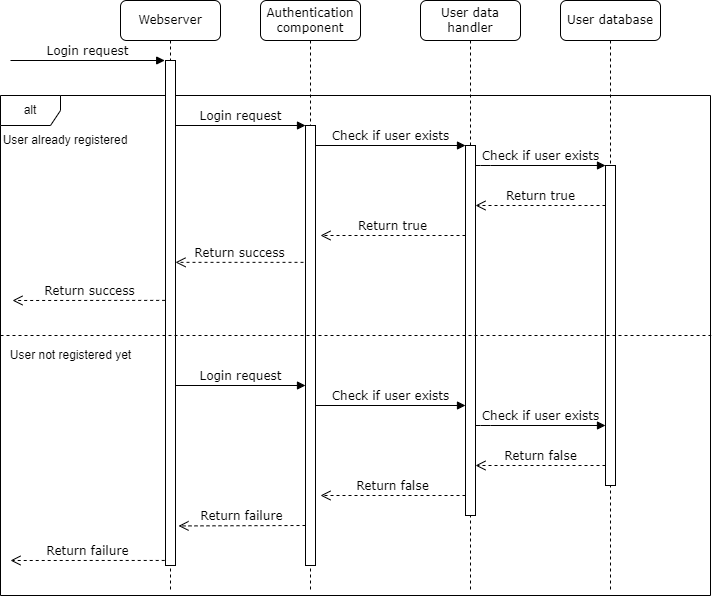

The diagram above was exported from draw.io. Its source (the exported page's mxGraphModel, read from the mxfile embedded in the PNG):
<mxGraphModel dx="1422" dy="762" grid="1" gridSize="10" guides="1" tooltips="1" connect="1" arrows="1" fold="1" page="1" pageScale="1" pageWidth="1100" pageHeight="850" background="none" math="0" shadow="0">
  <root>
    <mxCell id="0" />
    <mxCell id="1" parent="0" />
    <mxCell id="IoQia8Pzba96NJ5kxT5x-11" value="alt" style="shape=umlFrame;whiteSpace=wrap;html=1;" parent="1" vertex="1">
      <mxGeometry x="180" y="175" width="710" height="500" as="geometry" />
    </mxCell>
    <mxCell id="7baba1c4bc27f4b0-2" value="Authentication component" style="shape=umlLifeline;perimeter=lifelinePerimeter;whiteSpace=wrap;html=1;container=1;collapsible=0;recursiveResize=0;outlineConnect=0;rounded=1;shadow=0;comic=0;labelBackgroundColor=none;strokeWidth=1;fontFamily=Verdana;fontSize=12;align=center;" parent="1" vertex="1">
      <mxGeometry x="440" y="80" width="100" height="590" as="geometry" />
    </mxCell>
    <mxCell id="7baba1c4bc27f4b0-10" value="" style="html=1;points=[];perimeter=orthogonalPerimeter;rounded=0;shadow=0;comic=0;labelBackgroundColor=none;strokeWidth=1;fontFamily=Verdana;fontSize=12;align=center;" parent="7baba1c4bc27f4b0-2" vertex="1">
      <mxGeometry x="45" y="125" width="10" height="440" as="geometry" />
    </mxCell>
    <mxCell id="IoQia8Pzba96NJ5kxT5x-6" value="Check if user exists" style="html=1;verticalAlign=bottom;endArrow=block;entryX=0;entryY=0;labelBackgroundColor=none;fontFamily=Verdana;fontSize=12;edgeStyle=elbowEdgeStyle;elbow=vertical;" parent="7baba1c4bc27f4b0-2" edge="1">
      <mxGeometry relative="1" as="geometry">
        <mxPoint x="55" y="405" as="sourcePoint" />
        <mxPoint x="205" y="405.0000000000008" as="targetPoint" />
      </mxGeometry>
    </mxCell>
    <mxCell id="IoQia8Pzba96NJ5kxT5x-10" value="Return failure" style="html=1;verticalAlign=bottom;endArrow=open;dashed=1;endSize=8;labelBackgroundColor=none;fontFamily=Verdana;fontSize=12;entryX=1.3;entryY=0.343;entryDx=0;entryDy=0;entryPerimeter=0;exitX=0;exitY=0.342;exitDx=0;exitDy=0;exitPerimeter=0;" parent="7baba1c4bc27f4b0-2" edge="1">
      <mxGeometry relative="1" as="geometry">
        <mxPoint x="-82" y="525.44" as="targetPoint" />
        <mxPoint x="45" y="525" as="sourcePoint" />
      </mxGeometry>
    </mxCell>
    <mxCell id="7baba1c4bc27f4b0-3" value="User data handler" style="shape=umlLifeline;perimeter=lifelinePerimeter;whiteSpace=wrap;html=1;container=1;collapsible=0;recursiveResize=0;outlineConnect=0;rounded=1;shadow=0;comic=0;labelBackgroundColor=none;strokeWidth=1;fontFamily=Verdana;fontSize=12;align=center;" parent="1" vertex="1">
      <mxGeometry x="600" y="80" width="100" height="590" as="geometry" />
    </mxCell>
    <mxCell id="7baba1c4bc27f4b0-13" value="" style="html=1;points=[];perimeter=orthogonalPerimeter;rounded=0;shadow=0;comic=0;labelBackgroundColor=none;strokeWidth=1;fontFamily=Verdana;fontSize=12;align=center;" parent="7baba1c4bc27f4b0-3" vertex="1">
      <mxGeometry x="45" y="145" width="10" height="370" as="geometry" />
    </mxCell>
    <mxCell id="IoQia8Pzba96NJ5kxT5x-9" value="Return false" style="html=1;verticalAlign=bottom;endArrow=open;dashed=1;endSize=8;exitX=0;exitY=0.95;labelBackgroundColor=none;fontFamily=Verdana;fontSize=12;" parent="7baba1c4bc27f4b0-3" edge="1">
      <mxGeometry relative="1" as="geometry">
        <mxPoint x="-100" y="495" as="targetPoint" />
        <mxPoint x="45" y="495" as="sourcePoint" />
      </mxGeometry>
    </mxCell>
    <mxCell id="IoQia8Pzba96NJ5kxT5x-1" value="Return true" style="html=1;verticalAlign=bottom;endArrow=open;dashed=1;endSize=8;exitX=0;exitY=0.95;labelBackgroundColor=none;fontFamily=Verdana;fontSize=12;" parent="7baba1c4bc27f4b0-3" edge="1">
      <mxGeometry relative="1" as="geometry">
        <mxPoint x="-100" y="235" as="targetPoint" />
        <mxPoint x="45" y="235" as="sourcePoint" />
      </mxGeometry>
    </mxCell>
    <mxCell id="7baba1c4bc27f4b0-4" value="User database" style="shape=umlLifeline;perimeter=lifelinePerimeter;whiteSpace=wrap;html=1;container=1;collapsible=0;recursiveResize=0;outlineConnect=0;rounded=1;shadow=0;comic=0;labelBackgroundColor=none;strokeWidth=1;fontFamily=Verdana;fontSize=12;align=center;" parent="1" vertex="1">
      <mxGeometry x="740" y="80" width="100" height="590" as="geometry" />
    </mxCell>
    <mxCell id="7baba1c4bc27f4b0-8" value="Webserver" style="shape=umlLifeline;perimeter=lifelinePerimeter;whiteSpace=wrap;html=1;container=1;collapsible=0;recursiveResize=0;outlineConnect=0;rounded=1;shadow=0;comic=0;labelBackgroundColor=none;strokeWidth=1;fontFamily=Verdana;fontSize=12;align=center;" parent="1" vertex="1">
      <mxGeometry x="300" y="80" width="100" height="590" as="geometry" />
    </mxCell>
    <mxCell id="7baba1c4bc27f4b0-9" value="" style="html=1;points=[];perimeter=orthogonalPerimeter;rounded=0;shadow=0;comic=0;labelBackgroundColor=none;strokeWidth=1;fontFamily=Verdana;fontSize=12;align=center;" parent="7baba1c4bc27f4b0-8" vertex="1">
      <mxGeometry x="45" y="60" width="10" height="505" as="geometry" />
    </mxCell>
    <mxCell id="IoQia8Pzba96NJ5kxT5x-5" value="Login request" style="html=1;verticalAlign=bottom;endArrow=block;entryX=0;entryY=0;labelBackgroundColor=none;fontFamily=Verdana;fontSize=12;edgeStyle=elbowEdgeStyle;elbow=vertical;" parent="7baba1c4bc27f4b0-8" edge="1">
      <mxGeometry relative="1" as="geometry">
        <mxPoint x="55" y="385" as="sourcePoint" />
        <mxPoint x="185" y="385.0000000000016" as="targetPoint" />
      </mxGeometry>
    </mxCell>
    <mxCell id="7baba1c4bc27f4b0-16" value="" style="html=1;points=[];perimeter=orthogonalPerimeter;rounded=0;shadow=0;comic=0;labelBackgroundColor=none;strokeWidth=1;fontFamily=Verdana;fontSize=12;align=center;" parent="1" vertex="1">
      <mxGeometry x="785" y="245" width="10" height="320" as="geometry" />
    </mxCell>
    <mxCell id="7baba1c4bc27f4b0-17" value="Check if user exists" style="html=1;verticalAlign=bottom;endArrow=block;labelBackgroundColor=none;fontFamily=Verdana;fontSize=12;edgeStyle=elbowEdgeStyle;elbow=vertical;" parent="1" source="7baba1c4bc27f4b0-13" target="7baba1c4bc27f4b0-16" edge="1">
      <mxGeometry relative="1" as="geometry">
        <mxPoint x="710" y="245" as="sourcePoint" />
        <Array as="points">
          <mxPoint x="660" y="245" />
        </Array>
      </mxGeometry>
    </mxCell>
    <mxCell id="7baba1c4bc27f4b0-11" value="Login request" style="html=1;verticalAlign=bottom;endArrow=block;entryX=0;entryY=0;labelBackgroundColor=none;fontFamily=Verdana;fontSize=12;edgeStyle=elbowEdgeStyle;elbow=vertical;" parent="1" source="7baba1c4bc27f4b0-9" target="7baba1c4bc27f4b0-10" edge="1">
      <mxGeometry relative="1" as="geometry">
        <mxPoint x="420" y="215" as="sourcePoint" />
      </mxGeometry>
    </mxCell>
    <mxCell id="7baba1c4bc27f4b0-14" value="Check if user exists" style="html=1;verticalAlign=bottom;endArrow=block;entryX=0;entryY=0;labelBackgroundColor=none;fontFamily=Verdana;fontSize=12;edgeStyle=elbowEdgeStyle;elbow=vertical;" parent="1" source="7baba1c4bc27f4b0-10" target="7baba1c4bc27f4b0-13" edge="1">
      <mxGeometry relative="1" as="geometry">
        <mxPoint x="570" y="225" as="sourcePoint" />
      </mxGeometry>
    </mxCell>
    <mxCell id="IoQia8Pzba96NJ5kxT5x-4" value="Return success" style="html=1;verticalAlign=bottom;endArrow=open;dashed=1;endSize=8;labelBackgroundColor=none;fontFamily=Verdana;fontSize=12;exitX=-0.2;exitY=0.311;exitDx=0;exitDy=0;exitPerimeter=0;" parent="1" source="7baba1c4bc27f4b0-10" target="7baba1c4bc27f4b0-9" edge="1">
      <mxGeometry relative="1" as="geometry">
        <mxPoint x="360" y="335" as="targetPoint" />
        <mxPoint x="480" y="356" as="sourcePoint" />
        <Array as="points" />
      </mxGeometry>
    </mxCell>
    <mxCell id="IoQia8Pzba96NJ5kxT5x-7" value="Check if user exists" style="html=1;verticalAlign=bottom;endArrow=block;labelBackgroundColor=none;fontFamily=Verdana;fontSize=12;edgeStyle=elbowEdgeStyle;elbow=vertical;" parent="1" edge="1">
      <mxGeometry relative="1" as="geometry">
        <mxPoint x="655" y="505" as="sourcePoint" />
        <Array as="points">
          <mxPoint x="660" y="505" />
        </Array>
        <mxPoint x="785" y="505" as="targetPoint" />
      </mxGeometry>
    </mxCell>
    <mxCell id="IoQia8Pzba96NJ5kxT5x-8" value="Return false" style="html=1;verticalAlign=bottom;endArrow=open;dashed=1;endSize=8;labelBackgroundColor=none;fontFamily=Verdana;fontSize=12;edgeStyle=elbowEdgeStyle;elbow=vertical;" parent="1" edge="1">
      <mxGeometry relative="1" as="geometry">
        <mxPoint x="655" y="545" as="targetPoint" />
        <Array as="points">
          <mxPoint x="730" y="545" />
          <mxPoint x="760" y="545" />
        </Array>
        <mxPoint x="785" y="545" as="sourcePoint" />
      </mxGeometry>
    </mxCell>
    <mxCell id="IoQia8Pzba96NJ5kxT5x-2" value="Return true" style="html=1;verticalAlign=bottom;endArrow=open;dashed=1;endSize=8;labelBackgroundColor=none;fontFamily=Verdana;fontSize=12;edgeStyle=elbowEdgeStyle;elbow=vertical;" parent="1" edge="1">
      <mxGeometry relative="1" as="geometry">
        <mxPoint x="655" y="285" as="targetPoint" />
        <Array as="points">
          <mxPoint x="730" y="285" />
          <mxPoint x="760" y="285" />
        </Array>
        <mxPoint x="785" y="285" as="sourcePoint" />
      </mxGeometry>
    </mxCell>
    <mxCell id="IoQia8Pzba96NJ5kxT5x-13" value="" style="endArrow=none;dashed=1;html=1;rounded=0;exitX=0;exitY=0.48;exitDx=0;exitDy=0;exitPerimeter=0;entryX=1.001;entryY=0.48;entryDx=0;entryDy=0;entryPerimeter=0;" parent="1" source="IoQia8Pzba96NJ5kxT5x-11" target="IoQia8Pzba96NJ5kxT5x-11" edge="1">
      <mxGeometry width="50" height="50" relative="1" as="geometry">
        <mxPoint x="460" y="465" as="sourcePoint" />
        <mxPoint x="510" y="415" as="targetPoint" />
      </mxGeometry>
    </mxCell>
    <mxCell id="IoQia8Pzba96NJ5kxT5x-14" value="User already registered" style="text;html=1;strokeColor=none;fillColor=none;align=center;verticalAlign=middle;whiteSpace=wrap;rounded=0;" parent="1" vertex="1">
      <mxGeometry x="180" y="205" width="130" height="30" as="geometry" />
    </mxCell>
    <mxCell id="IoQia8Pzba96NJ5kxT5x-15" value="User not registered yet" style="text;html=1;align=center;verticalAlign=middle;resizable=0;points=[];autosize=1;strokeColor=none;fillColor=none;" parent="1" vertex="1">
      <mxGeometry x="180" y="420" width="140" height="30" as="geometry" />
    </mxCell>
    <mxCell id="7eNICWRguRoALbD59OXF-1" value="Login request" style="html=1;verticalAlign=bottom;endArrow=block;labelBackgroundColor=none;fontFamily=Verdana;fontSize=12;elbow=vertical;entryX=-0.08;entryY=0;entryDx=0;entryDy=0;entryPerimeter=0;" parent="1" target="7baba1c4bc27f4b0-9" edge="1">
      <mxGeometry relative="1" as="geometry">
        <mxPoint x="190" y="140" as="sourcePoint" />
        <mxPoint x="340" y="140" as="targetPoint" />
      </mxGeometry>
    </mxCell>
    <mxCell id="7eNICWRguRoALbD59OXF-2" value="Return success" style="html=1;verticalAlign=bottom;endArrow=open;dashed=1;endSize=8;labelBackgroundColor=none;fontFamily=Verdana;fontSize=12;exitX=-0.033;exitY=0.475;exitDx=0;exitDy=0;exitPerimeter=0;" parent="1" source="7baba1c4bc27f4b0-9" edge="1">
      <mxGeometry relative="1" as="geometry">
        <mxPoint x="192" y="380.00000000000006" as="targetPoint" />
        <mxPoint x="320" y="380.00000000000006" as="sourcePoint" />
        <Array as="points" />
      </mxGeometry>
    </mxCell>
    <mxCell id="7eNICWRguRoALbD59OXF-3" value="Return failure" style="html=1;verticalAlign=bottom;endArrow=open;dashed=1;endSize=8;labelBackgroundColor=none;fontFamily=Verdana;fontSize=12;exitX=-0.078;exitY=0.99;exitDx=0;exitDy=0;exitPerimeter=0;" parent="1" source="7baba1c4bc27f4b0-9" edge="1">
      <mxGeometry relative="1" as="geometry">
        <mxPoint x="190" y="640" as="targetPoint" />
        <mxPoint x="320" y="640" as="sourcePoint" />
      </mxGeometry>
    </mxCell>
  </root>
</mxGraphModel>